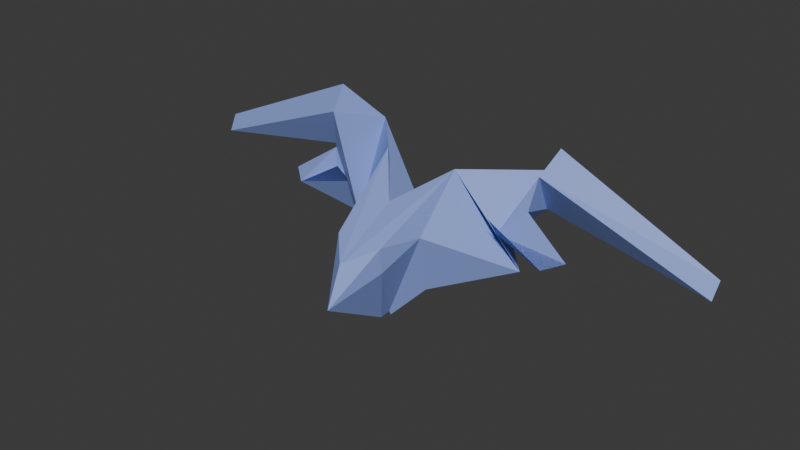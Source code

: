 # Source: lab3_original.blend  (saved by Blender 5.2.45; exported with 4.5.12 LTS)
import bpy
from mathutils import Matrix  # noqa: F401  (used for matrix-valued properties, if any)

bpy.ops.wm.read_factory_settings(use_empty=True)
scene = bpy.context.scene
scene.name = 'Scene'

# ---- collections
col_collection = bpy.data.collections.new('Collection'); scene.collection.children.link(col_collection)

# ---- materials (node trees are filled in below, after node groups)
mat_material_001 = bpy.data.materials.new('Material.001')

# ---- material node trees
mat_material_001.use_nodes = True; mat_material_001.node_tree.nodes.clear()
_N = mat_material_001.node_tree.nodes; _L = mat_material_001.node_tree.links
n0 = _N.new('ShaderNodeBsdfPrincipled'); n0.name = 'Principled BSDF'; n0.location = (-200, 100)
n0.inputs[0].default_value = (0.2652, 0.3677, 0.7991, 1.0)
n0.inputs[10].default_value = 0.005
n1 = _N.new('ShaderNodeOutputMaterial'); n1.name = 'Material Output'; n1.location = (200, 100)
_L.new(n0.outputs[0], n1.inputs[0])
n1.is_active_output = True

# ---- world
world_world = bpy.data.worlds.new('World'); scene.world = world_world
world_world.use_nodes = True; world_world.node_tree.nodes.clear()
_N = world_world.node_tree.nodes; _L = world_world.node_tree.links
n0 = _N.new('ShaderNodeOutputWorld'); n0.name = 'World Output'; n0.location = (200, 100)
n1 = _N.new('ShaderNodeBackground'); n1.name = 'Background'; n1.location = (-200, 100)
n1.inputs[0].default_value = (0.05088, 0.05088, 0.05088, 1.0)
_L.new(n1.outputs[0], n0.inputs[0])
n0.is_active_output = True
world_world.color = (0.05088, 0.05088, 0.05088)
world_world.sun_shadow_jitter_overblur = 0.0

# ---- meshes
me_cube = bpy.data.meshes.new('Cube')
me_cube.from_pydata([(-0.07497, -0.2307, -2.694), (-0.6504, -1.047, 0.002147), (-0.8726, 0.9082, -0.5529), (-2.652, 3.063, 1.355), (-0.08377, -0.2231, -2.707), (0.6617, -1.101, 0.05638), (0.7548, 0.5495, -1.755), (2.772, 3.125, 1.242), (-0.06906, 0.0, -2.675), (-0.6334, -0.9382, -0.7075), (-1.073, 1.178, 1.415), (-2.419, 1.851, -1.067), (-0.02133, 0.39, -2.196), (-0.0343, 1.093, 0.3618), (2.698, 1.837, -1.098), (-0.09318, 0.0, -2.662), (1.057, 1.231, 1.432), (0.6354, -0.9989, -0.6517), (-0.1046, -0.7016, -2.436), (0.001405, -1.8, -0.2971), (0.0, 0.0142, 0.6915), (-0.1577, 0.0, -1.737), (-0.1001, -2.467, -1.471), (0.9816, 0.001383, 0.008553), (0.008563, 1.112, -0.7894), (-0.9837, 0.0, 0.0), (7.726, 2.068, 0.4053), (7.693, 1.822, -0.03027), (3.431, 2.171, 2.317), (3.252, 1.574, 1.748), (-6.917, 2.234, 0.1772), (-6.465, 2.028, -0.2792), (-2.967, 2.239, 2.235), (-2.626, 1.792, 1.721), (3.067, 2.307, 0.5837), (2.231, 2.04, -0.3415), (3.077, 1.463, 0.8154), (-2.776, 2.409, 0.6828), (-2.059, 2.071, -0.2769), (-3.608, 1.462, -0.1681), (-3.287, 1.506, -0.5478), (-2.365, 1.505, 0.7948), (4.337, 1.24, -0.04682), (2.422, 1.601, 0.2128), (2.405, 0.7703, 0.6861), (-2.018, 1.632, 0.267), (-2.386, 1.728, 0.6839), (3.872, 0.8652, -0.2222), (2.38, 1.207, 0.1074), (-2.715, 1.701, 0.8201)], [], [(25, 10, 3, 30, 32, 33, 31, 37, 49, 41, 45, 40, 38, 11), (24, 13, 7, 26, 27, 34, 35, 14), (23, 16, 5, 17), (22, 19, 1, 9), (21, 15, 4, 18), (20, 10, 1, 19), (16, 20, 19, 5), (7, 13, 20, 16), (13, 3, 10, 20), (8, 21, 18, 0), (2, 12, 21, 8), (12, 6, 15, 21), (18, 22, 9, 0), (4, 17, 22, 18), (17, 5, 19, 22), (15, 23, 17, 4), (6, 14, 23, 15), (14, 35, 43, 48, 44, 47, 42, 36, 34, 27, 29, 28, 26, 7, 16, 23), (12, 24, 14, 6), (2, 11, 24, 12), (11, 38, 37, 31, 30, 3, 13, 24), (8, 25, 11, 2), (0, 9, 25, 8), (9, 1, 10, 25), (26, 28, 29, 27), (31, 33, 32, 30), (34, 36, 42, 43, 35), (38, 40, 39, 37), (40, 45, 46, 39), (42, 47, 48, 43), (39, 46, 45, 41), (48, 47, 44), (41, 49, 37, 39)])
_uv = me_cube.uv_layers.new(name='UVMap')
_uv.uv.foreach_set('vector', [0.5, 0.125, 0.625, 0.125, 0.625, 0.25, 0.6012, 0.25, 0.5904, 0.1823, 0.5695, 0.1904, 0.5773, 0.25, 0.5434, 0.25, 0.5624, 0.2147, 0.5782, 0.1884, 0.5552, 0.2127, 0.5438, 0.2247, 0.5259, 0.25, 0.5, 0.25, 0.5, 0.375, 0.625, 0.375, 0.625, 0.5, 0.6062, 0.5, 0.5819, 0.5, 0.549, 0.5, 0.5289, 0.5, 0.5, 0.5, 0.5, 0.625, 0.625, 0.625, 0.6327, 0.7539, 0.5, 0.75, 0.5, 0.875, 0.625, 0.875, 0.625, 1.0, 0.5, 1.0, 0.25, 0.625, 0.375, 0.625, 0.375, 0.75, 0.25, 0.75, 0.75, 0.625, 0.875, 0.625, 0.875, 0.75, 0.75, 0.75, 0.625, 0.625, 0.75, 0.625, 0.75, 0.75, 0.6327, 0.7539, 0.625, 0.5, 0.75, 0.5, 0.75, 0.625, 0.625, 0.625, 0.75, 0.5, 0.875, 0.5, 0.875, 0.625, 0.75, 0.625, 0.125, 0.625, 0.25, 0.625, 0.25, 0.75, 0.125, 0.75, 0.125, 0.5, 0.25, 0.5, 0.25, 0.625, 0.125, 0.625, 0.25, 0.5, 0.375, 0.5, 0.375, 0.625, 0.25, 0.625, 0.375, 0.875, 0.5, 0.875, 0.5, 1.0, 0.375, 1.0, 0.375, 0.75, 0.5, 0.75, 0.5, 0.875, 0.375, 0.875, 0.5, 0.75, 0.6327, 0.7539, 0.625, 0.875, 0.5, 0.875, 0.375, 0.625, 0.5, 0.625, 0.5, 0.75, 0.375, 0.75, 0.375, 0.5, 0.5, 0.5, 0.5, 0.625, 0.375, 0.625, 0.5, 0.5, 0.5289, 0.5, 0.5434, 0.5215, 0.5491, 0.5383, 0.56, 0.5698, 0.5539, 0.5465, 0.55, 0.5313, 0.5547, 0.5383, 0.549, 0.5, 0.5819, 0.5, 0.5545, 0.5563, 0.5993, 0.54, 0.6062, 0.5, 0.625, 0.5, 0.625, 0.625, 0.5, 0.625, 0.375, 0.375, 0.5, 0.375, 0.5, 0.5, 0.375, 0.5, 0.375, 0.25, 0.5, 0.25, 0.5, 0.375, 0.375, 0.375, 0.5, 0.25, 0.5259, 0.25, 0.5434, 0.25, 0.5773, 0.25, 0.6012, 0.25, 0.625, 0.25, 0.625, 0.375, 0.5, 0.375, 0.375, 0.125, 0.5, 0.125, 0.5, 0.25, 0.375, 0.25, 0.375, 0.0, 0.5, 0.0, 0.5, 0.125, 0.375, 0.125, 0.5, 0.0, 0.625, 0.0, 0.625, 0.125, 0.5, 0.125, 0.6062, 0.5, 0.5993, 0.54, 0.5545, 0.5563, 0.5819, 0.5, 0.5773, 0.25, 0.5695, 0.1904, 0.5904, 0.1823, 0.6012, 0.25, 0.549, 0.5, 0.5547, 0.5383, 0.55, 0.5313, 0.5434, 0.5215, 0.5289, 0.5, 0.5259, 0.25, 0.5438, 0.2247, 0.552, 0.2131, 0.5434, 0.25, 0.5438, 0.2247, 0.5552, 0.2127, 0.5571, 0.209, 0.552, 0.2131, 0.55, 0.5313, 0.5539, 0.5465, 0.5491, 0.5383, 0.5434, 0.5215, 0.552, 0.2131, 0.5571, 0.209, 0.5552, 0.2127, 0.5782, 0.1884, 0.5491, 0.5383, 0.5539, 0.5465, 0.56, 0.5698, 0.5782, 0.1884, 0.5624, 0.2147, 0.5434, 0.25, 0.552, 0.2131])
me_cube.materials.append(mat_material_001)
me_cube.use_mirror_x = True
me_cube.use_mirror_y = True
me_cube.use_mirror_z = True
me_cube.update()

# ---- objects
ob_cube = bpy.data.objects.new('Cube', me_cube)

# ---- transforms, parenting, visibility, modifiers, constraints
ob_cube.location = (2.259, -1.986, 1.058)
ob_cube.use_mesh_mirror_x = True
ob_cube.use_mesh_mirror_y = True
ob_cube.use_mesh_mirror_z = True
_m = ob_cube.modifiers.new('Simetría X', 'MIRROR')
_m.use_bisect_axis = (True, False, False)
_m.use_clip = True

# ---- collection membership
col_collection.objects.link(ob_cube)

# ---- scene / render settings (as saved in the file)
scene.frame_start = 1; scene.frame_end = 250; scene.frame_set(134)
scene.render.engine = 'BLENDER_EEVEE_NEXT'
scene.render.bake_bias = 0.0
scene.render.bake_samples = 0
scene.render.compositor_device = 'GPU'
scene.eevee.use_volume_custom_range = False
scene.eevee.fast_gi_thickness_near = 0.1
scene.eevee.fast_gi_thickness_far = 0.0
scene.eevee.ray_tracing_options.screen_trace_thickness = 0.1
bpy.context.view_layer.update()

# ---- added for rendering (the .blend has no active camera and no usable light): camera, sun
cam_auto = bpy.data.cameras.new('AutoCamera')
cam_auto.lens = 50.0
cam_auto.sensor_width = 36.0
cam_auto.clip_end = 1000.0
ob_auto_camera = bpy.data.objects.new('AutoCamera', cam_auto)
scene.collection.objects.link(ob_auto_camera)
ob_auto_camera.location = (18.06, -20.5179, 13.5762)
ob_auto_camera.rotation_euler = (1.09748, -7.21219e-08, 0.694738)
scene.camera = ob_auto_camera
light_auto_sun = bpy.data.lights.new('AutoSun', 'SUN')
light_auto_sun.energy = 3.0
light_auto_sun.angle = 0.0523599
ob_auto_sun = bpy.data.objects.new('AutoSun', light_auto_sun)
scene.collection.objects.link(ob_auto_sun)
ob_auto_sun.rotation_euler = (0.872665, 0.174533, 0.523599)
bpy.context.view_layer.update()

